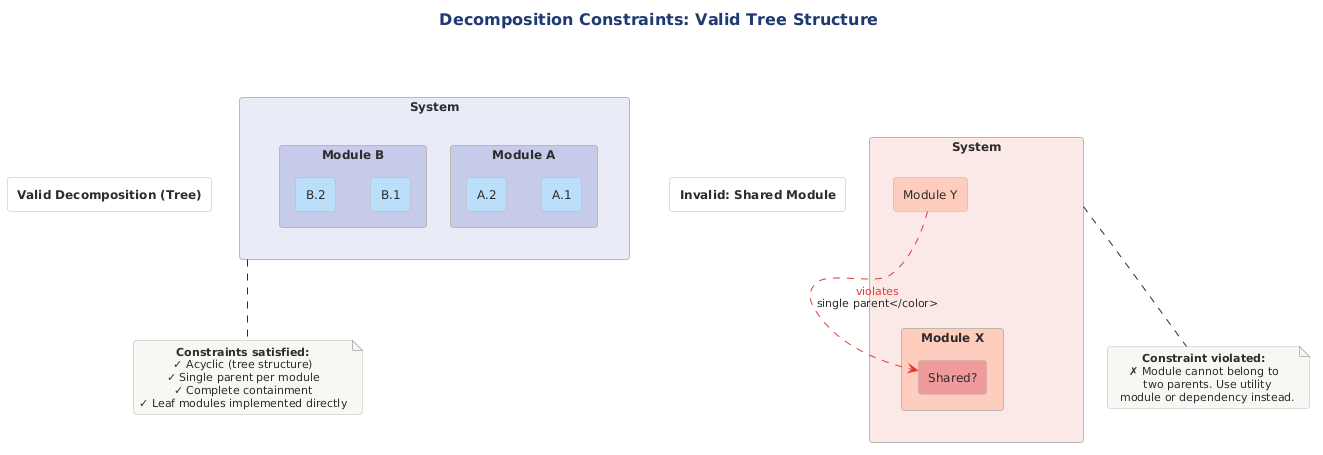

The diagram above was rendered by PlantUML. Its source (embedded in the PNG):
@startuml 05-constraints
!include ../../../../../../tooling/styles/plantuml/structural/component-diagram-style.iuml


title Decomposition Constraints: Valid Tree Structure

together {
  rectangle "**Valid Decomposition (Tree)**" as valid_title #FFFFFF

  rectangle "System" as v_root #E8EAF6 {
    rectangle "Module A" as v_a #C5CAE9 {
      rectangle "A.1" as v_a1 #BBDEFB
      rectangle "A.2" as v_a2 #BBDEFB
    }
    rectangle "Module B" as v_b #C5CAE9 {
      rectangle "B.1" as v_b1 #BBDEFB
      rectangle "B.2" as v_b2 #BBDEFB
    }
  }

  note bottom of v_root
    **Constraints satisfied:**
    ✓ Acyclic (tree structure)
    ✓ Single parent per module
    ✓ Complete containment
    ✓ Leaf modules implemented directly
  end note
}

together {
  rectangle "**Invalid: Shared Module**" as invalid1_title #FFFFFF

  rectangle "System" as i1_root #FBE9E7 {
    rectangle "Module X" as i1_x #FFCCBC {
      rectangle "Shared?" as i1_s #EF9A9A
    }
    rectangle "Module Y" as i1_y #FFCCBC {
    }
  }

  i1_y -[#E53935,dashed]-> i1_s : <color:#E53935>violates\nsingle parent</color>

  note bottom of i1_root
    **Constraint violated:**
    ✗ Module cannot belong to
      two parents. Use utility
      module or dependency instead.
  end note
}

valid_title -[hidden]right-> invalid1_title

@enduml